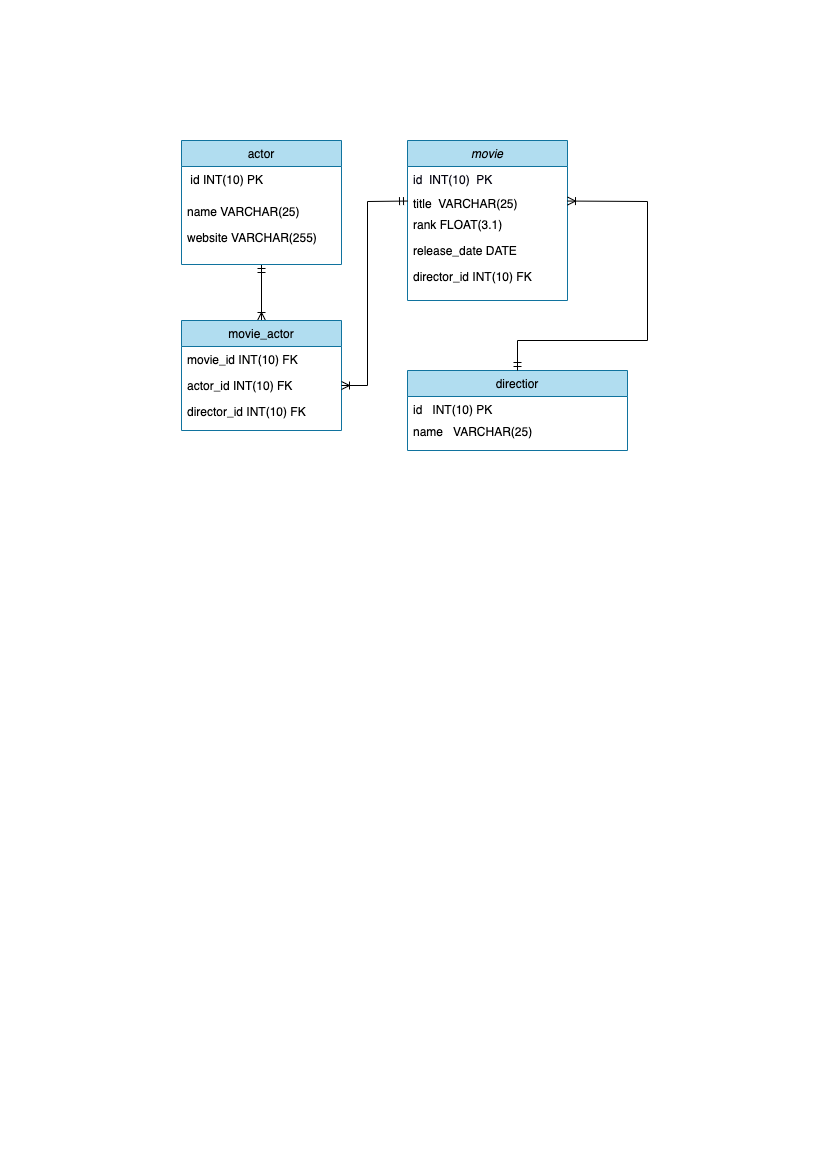

The diagram above was exported from draw.io. Its source (the exported page's mxGraphModel, read from the mxfile embedded in the PNG):
<mxGraphModel dx="1426" dy="665" grid="1" gridSize="10" guides="1" tooltips="1" connect="1" arrows="1" fold="1" page="1" pageScale="1" pageWidth="827" pageHeight="1169" math="0" shadow="0">
  <root>
    <mxCell id="WIyWlLk6GJQsqaUBKTNV-0" />
    <mxCell id="WIyWlLk6GJQsqaUBKTNV-1" parent="WIyWlLk6GJQsqaUBKTNV-0" />
    <mxCell id="zkfFHV4jXpPFQw0GAbJ--0" value="movie" style="swimlane;fontStyle=2;align=center;verticalAlign=top;childLayout=stackLayout;horizontal=1;startSize=26;horizontalStack=0;resizeParent=1;resizeLast=0;collapsible=1;marginBottom=0;rounded=0;shadow=0;strokeWidth=1;strokeColor=#10739e;fillColor=#b1ddf0;" parent="WIyWlLk6GJQsqaUBKTNV-1" vertex="1">
      <mxGeometry x="407" y="140" width="160" height="160" as="geometry">
        <mxRectangle x="230" y="140" width="160" height="26" as="alternateBounds" />
      </mxGeometry>
    </mxCell>
    <mxCell id="zkfFHV4jXpPFQw0GAbJ--3" value="id  INT(10)  PK" style="text;align=left;verticalAlign=top;spacingLeft=4;spacingRight=4;overflow=hidden;rotatable=0;points=[[0,0.5],[1,0.5]];portConstraint=eastwest;rounded=0;shadow=0;html=0;fontColor=#03030F;" parent="zkfFHV4jXpPFQw0GAbJ--0" vertex="1">
      <mxGeometry y="26" width="160" height="24" as="geometry" />
    </mxCell>
    <mxCell id="zkfFHV4jXpPFQw0GAbJ--1" value="title  VARCHAR(25)" style="text;align=left;verticalAlign=top;spacingLeft=4;spacingRight=4;overflow=hidden;rotatable=0;points=[[0,0.5],[1,0.5]];portConstraint=eastwest;" parent="zkfFHV4jXpPFQw0GAbJ--0" vertex="1">
      <mxGeometry y="50" width="160" height="21.08" as="geometry" />
    </mxCell>
    <mxCell id="zkfFHV4jXpPFQw0GAbJ--2" value="rank FLOAT(3.1)" style="text;align=left;verticalAlign=top;spacingLeft=4;spacingRight=4;overflow=hidden;rotatable=0;points=[[0,0.5],[1,0.5]];portConstraint=eastwest;rounded=0;shadow=0;html=0;" parent="zkfFHV4jXpPFQw0GAbJ--0" vertex="1">
      <mxGeometry y="71.08" width="160" height="26" as="geometry" />
    </mxCell>
    <mxCell id="aa9Hs2__iWjUV0Bui5p--7" value="release_date DATE" style="text;align=left;verticalAlign=top;spacingLeft=4;spacingRight=4;overflow=hidden;rotatable=0;points=[[0,0.5],[1,0.5]];portConstraint=eastwest;" vertex="1" parent="zkfFHV4jXpPFQw0GAbJ--0">
      <mxGeometry y="97.08" width="160" height="26" as="geometry" />
    </mxCell>
    <mxCell id="aa9Hs2__iWjUV0Bui5p--23" value="director_id INT(10) FK" style="text;align=left;verticalAlign=top;spacingLeft=4;spacingRight=4;overflow=hidden;rotatable=0;points=[[0,0.5],[1,0.5]];portConstraint=eastwest;" vertex="1" parent="zkfFHV4jXpPFQw0GAbJ--0">
      <mxGeometry y="123.08" width="160" height="26" as="geometry" />
    </mxCell>
    <mxCell id="aa9Hs2__iWjUV0Bui5p--21" style="edgeStyle=none;rounded=0;jumpSize=6;orthogonalLoop=1;jettySize=auto;html=1;exitX=0.5;exitY=1;exitDx=0;exitDy=0;entryX=0.5;entryY=0;entryDx=0;entryDy=0;fontColor=#03030F;startArrow=ERmandOne;startFill=0;endArrow=ERoneToMany;endFill=0;startSize=6;endSize=6;strokeColor=default;strokeWidth=1;" edge="1" parent="WIyWlLk6GJQsqaUBKTNV-1" source="zkfFHV4jXpPFQw0GAbJ--6" target="zkfFHV4jXpPFQw0GAbJ--13">
      <mxGeometry relative="1" as="geometry" />
    </mxCell>
    <mxCell id="zkfFHV4jXpPFQw0GAbJ--6" value="actor" style="swimlane;fontStyle=0;align=center;verticalAlign=top;childLayout=stackLayout;horizontal=1;startSize=26;horizontalStack=0;resizeParent=1;resizeLast=0;collapsible=1;marginBottom=0;rounded=0;shadow=0;strokeWidth=1;fillColor=#b1ddf0;strokeColor=#10739e;" parent="WIyWlLk6GJQsqaUBKTNV-1" vertex="1">
      <mxGeometry x="181" y="140" width="160" height="124" as="geometry">
        <mxRectangle x="130" y="380" width="160" height="26" as="alternateBounds" />
      </mxGeometry>
    </mxCell>
    <mxCell id="zkfFHV4jXpPFQw0GAbJ--10" value=" id INT(10) PK" style="text;align=left;verticalAlign=top;spacingLeft=4;spacingRight=4;overflow=hidden;rotatable=0;points=[[0,0.5],[1,0.5]];portConstraint=eastwest;fontStyle=0" parent="zkfFHV4jXpPFQw0GAbJ--6" vertex="1">
      <mxGeometry y="26" width="160" height="32" as="geometry" />
    </mxCell>
    <mxCell id="zkfFHV4jXpPFQw0GAbJ--7" value="name VARCHAR(25)" style="text;align=left;verticalAlign=top;spacingLeft=4;spacingRight=4;overflow=hidden;rotatable=0;points=[[0,0.5],[1,0.5]];portConstraint=eastwest;" parent="zkfFHV4jXpPFQw0GAbJ--6" vertex="1">
      <mxGeometry y="58" width="160" height="26" as="geometry" />
    </mxCell>
    <mxCell id="zkfFHV4jXpPFQw0GAbJ--8" value="website VARCHAR(255)" style="text;align=left;verticalAlign=top;spacingLeft=4;spacingRight=4;overflow=hidden;rotatable=0;points=[[0,0.5],[1,0.5]];portConstraint=eastwest;rounded=0;shadow=0;html=0;" parent="zkfFHV4jXpPFQw0GAbJ--6" vertex="1">
      <mxGeometry y="84" width="160" height="26" as="geometry" />
    </mxCell>
    <mxCell id="zkfFHV4jXpPFQw0GAbJ--13" value="movie_actor" style="swimlane;fontStyle=0;align=center;verticalAlign=top;childLayout=stackLayout;horizontal=1;startSize=26;horizontalStack=0;resizeParent=1;resizeLast=0;collapsible=1;marginBottom=0;rounded=0;shadow=0;strokeWidth=1;labelBackgroundColor=none;fillColor=#b1ddf0;strokeColor=#10739e;" parent="WIyWlLk6GJQsqaUBKTNV-1" vertex="1">
      <mxGeometry x="181" y="320" width="160" height="110" as="geometry">
        <mxRectangle x="340" y="380" width="170" height="26" as="alternateBounds" />
      </mxGeometry>
    </mxCell>
    <mxCell id="zkfFHV4jXpPFQw0GAbJ--14" value="movie_id INT(10) FK" style="text;align=left;verticalAlign=top;spacingLeft=4;spacingRight=4;overflow=hidden;rotatable=0;points=[[0,0.5],[1,0.5]];portConstraint=eastwest;" parent="zkfFHV4jXpPFQw0GAbJ--13" vertex="1">
      <mxGeometry y="26" width="160" height="26" as="geometry" />
    </mxCell>
    <mxCell id="aa9Hs2__iWjUV0Bui5p--2" value="actor_id INT(10) FK" style="text;align=left;verticalAlign=top;spacingLeft=4;spacingRight=4;overflow=hidden;rotatable=0;points=[[0,0.5],[1,0.5]];portConstraint=eastwest;" vertex="1" parent="zkfFHV4jXpPFQw0GAbJ--13">
      <mxGeometry y="52" width="160" height="26" as="geometry" />
    </mxCell>
    <mxCell id="aa9Hs2__iWjUV0Bui5p--4" value="director_id INT(10) FK" style="text;align=left;verticalAlign=top;spacingLeft=4;spacingRight=4;overflow=hidden;rotatable=0;points=[[0,0.5],[1,0.5]];portConstraint=eastwest;" vertex="1" parent="zkfFHV4jXpPFQw0GAbJ--13">
      <mxGeometry y="78" width="160" height="26" as="geometry" />
    </mxCell>
    <mxCell id="zkfFHV4jXpPFQw0GAbJ--17" value="directior" style="swimlane;fontStyle=0;align=center;verticalAlign=top;childLayout=stackLayout;horizontal=1;startSize=26;horizontalStack=0;resizeParent=1;resizeLast=0;collapsible=1;marginBottom=0;rounded=0;shadow=0;strokeWidth=1;fillColor=#b1ddf0;strokeColor=#10739e;" parent="WIyWlLk6GJQsqaUBKTNV-1" vertex="1">
      <mxGeometry x="407" y="370" width="220" height="80" as="geometry">
        <mxRectangle x="550" y="140" width="160" height="26" as="alternateBounds" />
      </mxGeometry>
    </mxCell>
    <mxCell id="zkfFHV4jXpPFQw0GAbJ--20" value="id   INT(10) PK" style="text;align=left;verticalAlign=top;spacingLeft=4;spacingRight=4;overflow=hidden;rotatable=0;points=[[0,0.5],[1,0.5]];portConstraint=eastwest;rounded=0;shadow=0;html=0;" parent="zkfFHV4jXpPFQw0GAbJ--17" vertex="1">
      <mxGeometry y="26" width="220" height="22" as="geometry" />
    </mxCell>
    <mxCell id="zkfFHV4jXpPFQw0GAbJ--18" value="name   VARCHAR(25)" style="text;align=left;verticalAlign=top;spacingLeft=4;spacingRight=4;overflow=hidden;rotatable=0;points=[[0,0.5],[1,0.5]];portConstraint=eastwest;" parent="zkfFHV4jXpPFQw0GAbJ--17" vertex="1">
      <mxGeometry y="48" width="220" height="26" as="geometry" />
    </mxCell>
    <mxCell id="aa9Hs2__iWjUV0Bui5p--19" style="edgeStyle=none;rounded=0;jumpSize=6;orthogonalLoop=1;jettySize=auto;html=1;exitX=1;exitY=0.5;exitDx=0;exitDy=0;entryX=0.5;entryY=0;entryDx=0;entryDy=0;fontColor=#03030F;startSize=6;endSize=6;strokeColor=default;startArrow=ERoneToMany;startFill=0;strokeWidth=1;endArrow=ERmandOne;endFill=0;" edge="1" parent="WIyWlLk6GJQsqaUBKTNV-1" source="zkfFHV4jXpPFQw0GAbJ--1" target="zkfFHV4jXpPFQw0GAbJ--17">
      <mxGeometry relative="1" as="geometry">
        <Array as="points">
          <mxPoint x="647" y="201" />
          <mxPoint x="647" y="340" />
          <mxPoint x="517" y="340" />
        </Array>
      </mxGeometry>
    </mxCell>
    <mxCell id="aa9Hs2__iWjUV0Bui5p--22" style="edgeStyle=none;rounded=0;jumpSize=6;orthogonalLoop=1;jettySize=auto;html=1;exitX=0;exitY=0.5;exitDx=0;exitDy=0;entryX=1;entryY=0.5;entryDx=0;entryDy=0;fontColor=#03030F;startArrow=ERmandOne;startFill=0;endArrow=ERoneToMany;endFill=0;startSize=6;endSize=6;strokeColor=default;strokeWidth=1;" edge="1" parent="WIyWlLk6GJQsqaUBKTNV-1" source="zkfFHV4jXpPFQw0GAbJ--1" target="aa9Hs2__iWjUV0Bui5p--2">
      <mxGeometry relative="1" as="geometry">
        <Array as="points">
          <mxPoint x="367" y="201" />
          <mxPoint x="367" y="385" />
        </Array>
      </mxGeometry>
    </mxCell>
  </root>
</mxGraphModel>